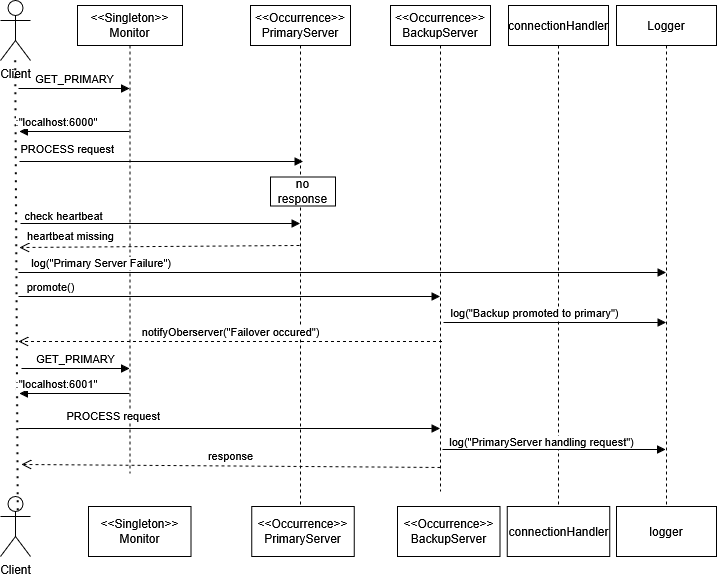

The diagram above was exported from draw.io. Its source (the exported page's mxGraphModel, read from the mxfile embedded in the PNG):
<mxGraphModel dx="1063" dy="844" grid="0" gridSize="10" guides="1" tooltips="1" connect="1" arrows="1" fold="1" page="1" pageScale="1" pageWidth="800" pageHeight="650" math="0" shadow="0" extFonts="Permanent Marker^https://fonts.googleapis.com/css?family=Permanent+Marker">
  <root>
    <mxCell id="0" />
    <mxCell id="1" parent="0" />
    <mxCell id="f0mLge3Yzre6O1olml6o-3" parent="1" style="shape=umlActor;verticalLabelPosition=bottom;verticalAlign=top;html=1;" value="Client" vertex="1">
      <mxGeometry height="60" width="30" x="50" y="60" as="geometry" />
    </mxCell>
    <mxCell id="f0mLge3Yzre6O1olml6o-7" parent="1" style="shape=umlLifeline;perimeter=lifelinePerimeter;whiteSpace=wrap;html=1;container=1;dropTarget=0;collapsible=0;recursiveResize=0;outlineConnect=0;portConstraint=eastwest;newEdgeStyle={&quot;curved&quot;:0,&quot;rounded&quot;:0};" value="&lt;div&gt;&amp;lt;&amp;lt;Singleton&amp;gt;&amp;gt;&lt;/div&gt;&lt;div&gt;Monitor&lt;/div&gt;" vertex="1">
      <mxGeometry height="468" width="105" x="127" y="65" as="geometry" />
    </mxCell>
    <mxCell id="f0mLge3Yzre6O1olml6o-8" parent="1" style="shape=umlLifeline;perimeter=lifelinePerimeter;whiteSpace=wrap;html=1;container=1;dropTarget=0;collapsible=0;recursiveResize=0;outlineConnect=0;portConstraint=eastwest;newEdgeStyle={&quot;curved&quot;:0,&quot;rounded&quot;:0};" value="&amp;lt;&amp;lt;Occurrence&amp;gt;&amp;gt;&lt;br&gt;PrimaryServer" vertex="1">
      <mxGeometry height="514" width="100" x="300" y="65" as="geometry" />
    </mxCell>
    <mxCell id="f0mLge3Yzre6O1olml6o-9" parent="1" style="shape=umlLifeline;perimeter=lifelinePerimeter;whiteSpace=wrap;html=1;container=1;dropTarget=0;collapsible=0;recursiveResize=0;outlineConnect=0;portConstraint=eastwest;newEdgeStyle={&quot;curved&quot;:0,&quot;rounded&quot;:0};" value="connectionHandler" vertex="1">
      <mxGeometry height="511" width="100" x="558" y="65" as="geometry" />
    </mxCell>
    <mxCell id="f0mLge3Yzre6O1olml6o-26" edge="1" parent="1" style="html=1;verticalAlign=bottom;endArrow=block;curved=0;rounded=0;align=right;" value="PROCESS request">
      <mxGeometry relative="1" width="80" x="-0.3228" y="3" as="geometry">
        <mxPoint as="offset" />
        <mxPoint x="69" y="221" as="sourcePoint" />
        <mxPoint x="352.5" y="221" as="targetPoint" />
      </mxGeometry>
    </mxCell>
    <mxCell id="f0mLge3Yzre6O1olml6o-36" parent="1" style="html=1;whiteSpace=wrap;" value="&lt;div&gt;&amp;lt;&amp;lt;Singleton&amp;gt;&amp;gt;&lt;/div&gt;&lt;div&gt;Monitor&lt;/div&gt;" vertex="1">
      <mxGeometry height="50" width="102.5" x="138" y="566" as="geometry" />
    </mxCell>
    <mxCell id="f0mLge3Yzre6O1olml6o-39" parent="1" style="html=1;whiteSpace=wrap;" value="&lt;div&gt;logger&lt;/div&gt;" vertex="1">
      <mxGeometry height="50" width="100" x="666" y="566" as="geometry" />
    </mxCell>
    <mxCell id="f0mLge3Yzre6O1olml6o-40" parent="1" style="shape=umlActor;verticalLabelPosition=bottom;verticalAlign=top;html=1;" value="Client" vertex="1">
      <mxGeometry height="60" width="30" x="50" y="556" as="geometry" />
    </mxCell>
    <mxCell id="f0mLge3Yzre6O1olml6o-42" edge="1" parent="1" source="f0mLge3Yzre6O1olml6o-40" style="endArrow=none;dashed=1;html=1;dashPattern=1 3;strokeWidth=2;rounded=0;exitX=0.591;exitY=0.239;exitDx=0;exitDy=0;exitPerimeter=0;" target="f0mLge3Yzre6O1olml6o-3" value="">
      <mxGeometry height="50" relative="1" width="50" as="geometry">
        <mxPoint x="240" y="360" as="sourcePoint" />
        <mxPoint x="290" y="310" as="targetPoint" />
      </mxGeometry>
    </mxCell>
    <mxCell id="f0mLge3Yzre6O1olml6o-43" parent="1" style="shape=umlLifeline;perimeter=lifelinePerimeter;whiteSpace=wrap;html=1;container=1;dropTarget=0;collapsible=0;recursiveResize=0;outlineConnect=0;portConstraint=eastwest;newEdgeStyle={&quot;curved&quot;:0,&quot;rounded&quot;:0};" value="Logger" vertex="1">
      <mxGeometry height="501" width="100" x="666" y="65" as="geometry" />
    </mxCell>
    <mxCell id="f0mLge3Yzre6O1olml6o-44" edge="1" parent="1" style="html=1;verticalAlign=bottom;endArrow=block;curved=0;rounded=0;" target="f0mLge3Yzre6O1olml6o-7" value="GET_PRIMARY">
      <mxGeometry relative="1" width="80" as="geometry">
        <mxPoint x="68" y="148" as="sourcePoint" />
        <mxPoint x="148" y="148" as="targetPoint" />
      </mxGeometry>
    </mxCell>
    <mxCell id="f0mLge3Yzre6O1olml6o-45" edge="1" parent="1" source="f0mLge3Yzre6O1olml6o-7" style="html=1;verticalAlign=bottom;endArrow=block;curved=0;rounded=0;" value=":&quot;localhost:6000&quot;">
      <mxGeometry relative="1" width="80" x="0.3273" as="geometry">
        <mxPoint as="offset" />
        <mxPoint x="170" y="182" as="sourcePoint" />
        <mxPoint x="69" y="191" as="targetPoint" />
      </mxGeometry>
    </mxCell>
    <mxCell id="f0mLge3Yzre6O1olml6o-51" parent="1" style="html=1;whiteSpace=wrap;" value="&amp;lt;&amp;lt;Occurrence&amp;gt;&amp;gt;&lt;br&gt;PrimaryServer" vertex="1">
      <mxGeometry height="50" width="102.5" x="301.25" y="566" as="geometry" />
    </mxCell>
    <mxCell id="f0mLge3Yzre6O1olml6o-52" parent="1" style="html=1;whiteSpace=wrap;" value="connectionHandler" vertex="1">
      <mxGeometry height="50" width="102.5" x="556.75" y="566" as="geometry" />
    </mxCell>
    <mxCell id="f0mLge3Yzre6O1olml6o-53" parent="1" style="html=1;whiteSpace=wrap;" value="no response" vertex="1">
      <mxGeometry height="29" width="65" x="320" y="236.5" as="geometry" />
    </mxCell>
    <mxCell id="f0mLge3Yzre6O1olml6o-54" edge="1" parent="1" style="html=1;verticalAlign=bottom;endArrow=block;curved=0;rounded=0;" target="f0mLge3Yzre6O1olml6o-8" value="check heartbeat">
      <mxGeometry relative="1" width="80" x="-0.6923" y="-2" as="geometry">
        <mxPoint as="offset" />
        <mxPoint x="70" y="283" as="sourcePoint" />
        <mxPoint x="150" y="283" as="targetPoint" />
      </mxGeometry>
    </mxCell>
    <mxCell id="f0mLge3Yzre6O1olml6o-55" edge="1" parent="1" style="html=1;verticalAlign=bottom;endArrow=open;dashed=1;endSize=8;curved=0;rounded=0;" value="heartbeat missing">
      <mxGeometry relative="1" x="0.6356" y="-2" as="geometry">
        <mxPoint as="offset" />
        <mxPoint x="349" y="305" as="sourcePoint" />
        <mxPoint x="69" y="307" as="targetPoint" />
      </mxGeometry>
    </mxCell>
    <mxCell id="f0mLge3Yzre6O1olml6o-57" parent="1" style="shape=umlLifeline;perimeter=lifelinePerimeter;whiteSpace=wrap;html=1;container=1;dropTarget=0;collapsible=0;recursiveResize=0;outlineConnect=0;portConstraint=eastwest;newEdgeStyle={&quot;curved&quot;:0,&quot;rounded&quot;:0};" value="&amp;lt;&amp;lt;Occurrence&amp;gt;&amp;gt;&lt;br&gt;BackupServer" vertex="1">
      <mxGeometry height="486" width="100" x="440" y="65" as="geometry" />
    </mxCell>
    <mxCell id="f0mLge3Yzre6O1olml6o-58" parent="1" style="html=1;whiteSpace=wrap;" value="&amp;lt;&amp;lt;Occurrence&amp;gt;&amp;gt;&lt;br&gt;BackupServer" vertex="1">
      <mxGeometry height="50" width="102.5" x="447" y="566" as="geometry" />
    </mxCell>
    <mxCell id="f0mLge3Yzre6O1olml6o-59" edge="1" parent="1" style="html=1;verticalAlign=bottom;endArrow=block;curved=0;rounded=0;align=right;" target="f0mLge3Yzre6O1olml6o-43" value="log(&quot;Primary Server Failure&quot;)">
      <mxGeometry relative="1" width="80" x="-0.5243" as="geometry">
        <mxPoint as="offset" />
        <mxPoint x="68" y="332" as="sourcePoint" />
        <mxPoint x="351.5" y="332" as="targetPoint" />
      </mxGeometry>
    </mxCell>
    <mxCell id="f0mLge3Yzre6O1olml6o-60" edge="1" parent="1" style="html=1;verticalAlign=bottom;endArrow=block;curved=0;rounded=0;" target="f0mLge3Yzre6O1olml6o-57" value="promote()">
      <mxGeometry relative="1" width="80" x="-0.8482" as="geometry">
        <mxPoint as="offset" />
        <mxPoint x="68" y="356" as="sourcePoint" />
        <mxPoint x="347" y="356" as="targetPoint" />
      </mxGeometry>
    </mxCell>
    <mxCell id="f0mLge3Yzre6O1olml6o-61" edge="1" parent="1" style="html=1;verticalAlign=bottom;endArrow=block;curved=0;rounded=0;" target="f0mLge3Yzre6O1olml6o-43" value="log(&quot;Backup promoted to primary&quot;)">
      <mxGeometry relative="1" width="80" x="-0.182" as="geometry">
        <mxPoint as="offset" />
        <mxPoint x="493" y="382" as="sourcePoint" />
        <mxPoint x="573" y="382" as="targetPoint" />
      </mxGeometry>
    </mxCell>
    <mxCell id="f0mLge3Yzre6O1olml6o-62" edge="1" parent="1" style="html=1;verticalAlign=bottom;endArrow=open;dashed=1;endSize=8;curved=0;rounded=0;" value="notifyOberserver(&quot;Failover occured&quot;)">
      <mxGeometry relative="1" as="geometry">
        <mxPoint x="491.5" y="401" as="sourcePoint" />
        <mxPoint x="68" y="401" as="targetPoint" />
      </mxGeometry>
    </mxCell>
    <mxCell id="f0mLge3Yzre6O1olml6o-63" edge="1" parent="1" style="html=1;verticalAlign=bottom;endArrow=block;curved=0;rounded=0;" target="f0mLge3Yzre6O1olml6o-7" value="GET_PRIMARY">
      <mxGeometry relative="1" width="80" as="geometry">
        <mxPoint x="71" y="428" as="sourcePoint" />
        <mxPoint x="151" y="428" as="targetPoint" />
      </mxGeometry>
    </mxCell>
    <mxCell id="f0mLge3Yzre6O1olml6o-64" edge="1" parent="1" style="html=1;verticalAlign=bottom;endArrow=block;curved=0;rounded=0;" value=":&quot;localhost:6001&quot;">
      <mxGeometry relative="1" width="80" x="0.3273" as="geometry">
        <mxPoint as="offset" />
        <mxPoint x="179" y="453" as="sourcePoint" />
        <mxPoint x="69" y="453" as="targetPoint" />
      </mxGeometry>
    </mxCell>
    <mxCell id="f0mLge3Yzre6O1olml6o-65" edge="1" parent="1" style="html=1;verticalAlign=bottom;endArrow=block;curved=0;rounded=0;align=right;" target="f0mLge3Yzre6O1olml6o-57" value="PROCESS request">
      <mxGeometry relative="1" width="80" x="-0.3228" y="3" as="geometry">
        <mxPoint as="offset" />
        <mxPoint x="68" y="488" as="sourcePoint" />
        <mxPoint x="491" y="481" as="targetPoint" />
      </mxGeometry>
    </mxCell>
    <mxCell id="f0mLge3Yzre6O1olml6o-66" edge="1" parent="1" style="html=1;verticalAlign=bottom;endArrow=block;curved=0;rounded=0;" value="log(&quot;PrimaryServer handling request&quot;)">
      <mxGeometry relative="1" width="80" x="-0.1121" y="-2" as="geometry">
        <mxPoint as="offset" />
        <mxPoint x="492" y="509" as="sourcePoint" />
        <mxPoint x="715" y="509" as="targetPoint" />
      </mxGeometry>
    </mxCell>
    <mxCell id="f0mLge3Yzre6O1olml6o-68" edge="1" parent="1" style="html=1;verticalAlign=bottom;endArrow=open;dashed=1;endSize=8;curved=0;rounded=0;" value="response">
      <mxGeometry relative="1" as="geometry">
        <mxPoint x="490" y="527" as="sourcePoint" />
        <mxPoint x="71" y="524" as="targetPoint" />
      </mxGeometry>
    </mxCell>
  </root>
</mxGraphModel>